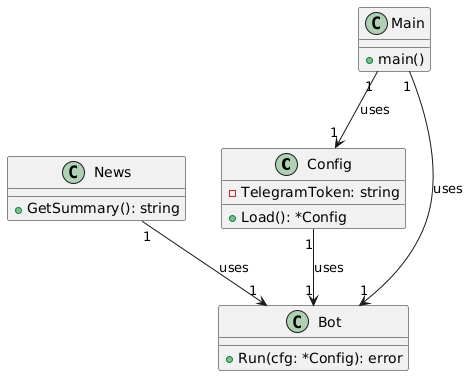

The diagram above was rendered by PlantUML. Its source (embedded in the PNG):
@startuml
class Config {
    -TelegramToken: string
    +Load(): *Config
}

class News {
    +GetSummary(): string
}

class Bot {
    +Run(cfg: *Config): error
}

class Main {
    +main()
}

Config "1" --> "1" Bot : uses
News "1" --> "1" Bot : uses
Main "1" --> "1" Config : uses
Main "1" --> "1" Bot : uses
@enduml